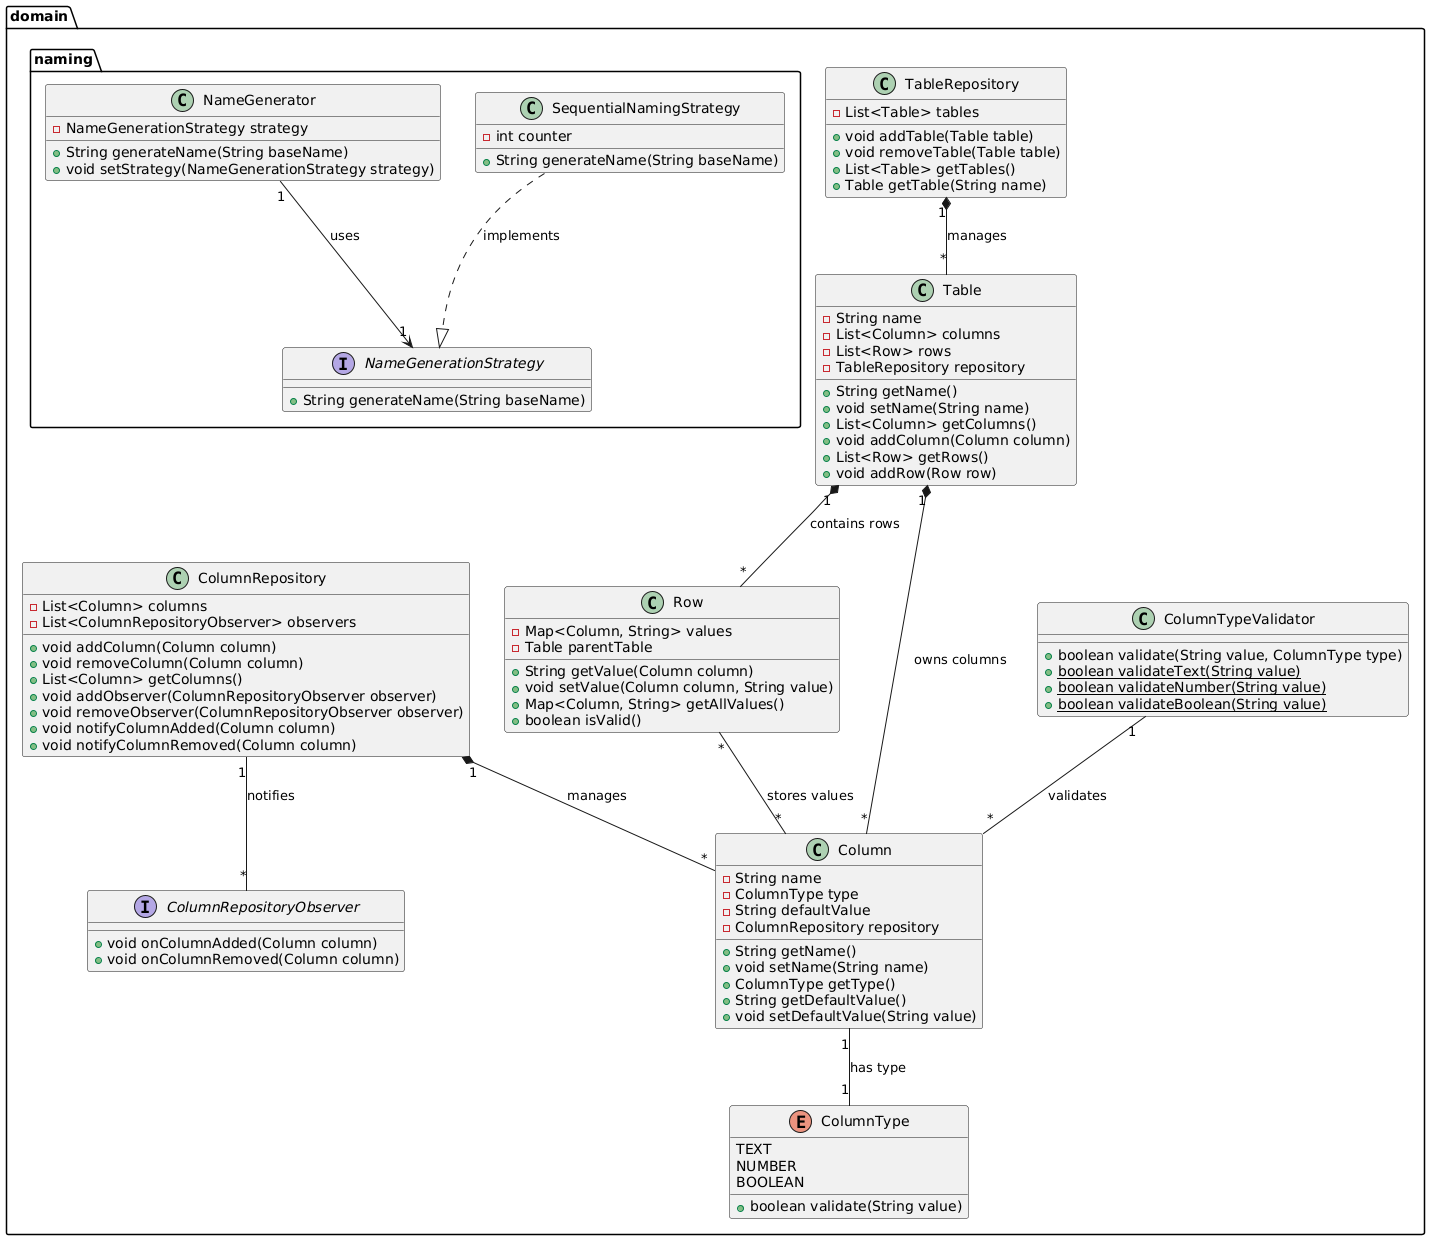

The diagram above was rendered by PlantUML. Its source (embedded in the PNG):
@startuml
package "domain" {
    class ColumnTypeValidator {
        + boolean validate(String value, ColumnType type)
        + {static} boolean validateText(String value)
        + {static} boolean validateNumber(String value)
        + {static} boolean validateBoolean(String value)
    }

    class Row {
        - Map<Column, String> values
        - Table parentTable
        + String getValue(Column column)
        + void setValue(Column column, String value)
        + Map<Column, String> getAllValues()
        + boolean isValid()
    }

    class ColumnRepository {
        - List<Column> columns
        - List<ColumnRepositoryObserver> observers
        + void addColumn(Column column)
        + void removeColumn(Column column)
        + List<Column> getColumns()
        + void addObserver(ColumnRepositoryObserver observer)
        + void removeObserver(ColumnRepositoryObserver observer)
        + void notifyColumnAdded(Column column)
        + void notifyColumnRemoved(Column column)
    }

    class Table {
        - String name
        - List<Column> columns
        - List<Row> rows
        - TableRepository repository
        + String getName()
        + void setName(String name)
        + List<Column> getColumns()
        + void addColumn(Column column)
        + List<Row> getRows()
        + void addRow(Row row)
    }

    class TableRepository {
        - List<Table> tables
        + void addTable(Table table)
        + void removeTable(Table table)
        + List<Table> getTables()
        + Table getTable(String name)
    }

    class Column {
        - String name
        - ColumnType type
        - String defaultValue
        - ColumnRepository repository
        + String getName()
        + void setName(String name)
        + ColumnType getType()
        + String getDefaultValue()
        + void setDefaultValue(String value)
    }

    enum ColumnType {
        TEXT
        NUMBER
        BOOLEAN
        + boolean validate(String value)
    }

    interface ColumnRepositoryObserver {
        + void onColumnAdded(Column column)
        + void onColumnRemoved(Column column)
    }

    package "naming" {
        interface NameGenerationStrategy {
            + String generateName(String baseName)
        }

        class NameGenerator {
            - NameGenerationStrategy strategy
            + String generateName(String baseName)
            + void setStrategy(NameGenerationStrategy strategy)
        }

        class SequentialNamingStrategy {
            - int counter
            + String generateName(String baseName)
        }
    }

    ' Relationships
    Table "1" *-- "*" Column : "owns columns"
    Table "1" *-- "*" Row : "contains rows"
    Row "*" -- "*" Column : "stores values"
    Column "1" -- "1" ColumnType : "has type"
    ColumnRepository "1" *-- "*" Column : "manages"
    TableRepository "1" *-- "*" Table : "manages"
    ColumnRepository "1" -- "*" ColumnRepositoryObserver : "notifies"
    ColumnTypeValidator "1" -- "*" Column : "validates"
    NameGenerator "1" --> "1" NameGenerationStrategy : "uses"
    SequentialNamingStrategy ..|> NameGenerationStrategy : "implements"
}
@enduml